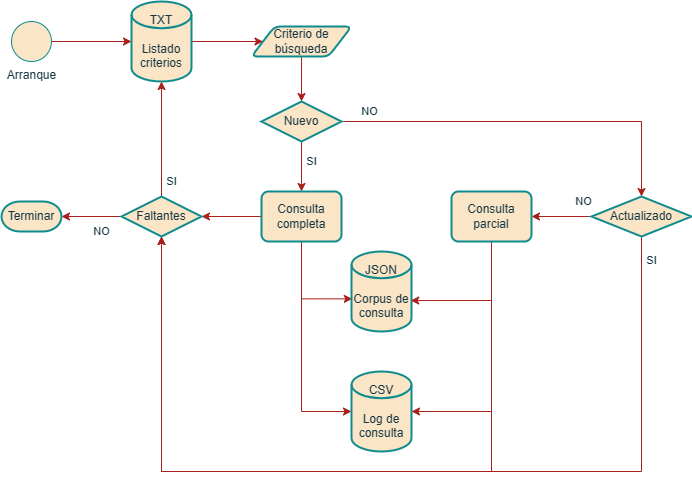

The diagram above was exported from draw.io. Its source (the exported page's mxGraphModel, read from the mxfile embedded in the PNG):
<mxGraphModel dx="1050" dy="541" grid="1" gridSize="10" guides="1" tooltips="1" connect="1" arrows="1" fold="1" page="1" pageScale="1" pageWidth="827" pageHeight="1169" math="0" shadow="0">
  <root>
    <mxCell id="WIyWlLk6GJQsqaUBKTNV-0" />
    <mxCell id="WIyWlLk6GJQsqaUBKTNV-1" parent="WIyWlLk6GJQsqaUBKTNV-0" />
    <mxCell id="QY0RpAaySQqKh20JzCL6-2" style="edgeStyle=orthogonalEdgeStyle;rounded=0;orthogonalLoop=1;jettySize=auto;html=1;entryX=0.5;entryY=0;entryDx=0;entryDy=0;entryPerimeter=0;strokeColor=#A8201A;fontColor=#143642;fillColor=#FAE5C7;" edge="1" parent="WIyWlLk6GJQsqaUBKTNV-1" source="QY0RpAaySQqKh20JzCL6-0" target="QY0RpAaySQqKh20JzCL6-1">
      <mxGeometry relative="1" as="geometry" />
    </mxCell>
    <mxCell id="QY0RpAaySQqKh20JzCL6-0" value="Criterio de búsqueda" style="shape=parallelogram;html=1;strokeWidth=2;perimeter=parallelogramPerimeter;whiteSpace=wrap;rounded=1;arcSize=12;size=0.23;strokeColor=#0F8B8D;fontColor=#143642;fillColor=#FAE5C7;" vertex="1" parent="WIyWlLk6GJQsqaUBKTNV-1">
      <mxGeometry x="290" y="55" width="100" height="30" as="geometry" />
    </mxCell>
    <mxCell id="QY0RpAaySQqKh20JzCL6-15" value="SI" style="edgeStyle=orthogonalEdgeStyle;rounded=0;orthogonalLoop=1;jettySize=auto;html=1;entryX=0.5;entryY=0;entryDx=0;entryDy=0;strokeColor=#A8201A;fontColor=#143642;fillColor=#FAE5C7;" edge="1" parent="WIyWlLk6GJQsqaUBKTNV-1" source="QY0RpAaySQqKh20JzCL6-1" target="QY0RpAaySQqKh20JzCL6-6">
      <mxGeometry x="-0.2" y="10" relative="1" as="geometry">
        <mxPoint as="offset" />
      </mxGeometry>
    </mxCell>
    <mxCell id="QY0RpAaySQqKh20JzCL6-19" value="NO" style="edgeStyle=orthogonalEdgeStyle;rounded=0;orthogonalLoop=1;jettySize=auto;html=1;entryX=0.5;entryY=0;entryDx=0;entryDy=0;entryPerimeter=0;strokeColor=#A8201A;fontColor=#143642;fillColor=#FAE5C7;" edge="1" parent="WIyWlLk6GJQsqaUBKTNV-1" source="QY0RpAaySQqKh20JzCL6-1" target="QY0RpAaySQqKh20JzCL6-18">
      <mxGeometry x="-0.85" y="10" relative="1" as="geometry">
        <mxPoint as="offset" />
      </mxGeometry>
    </mxCell>
    <mxCell id="QY0RpAaySQqKh20JzCL6-1" value="Nuevo" style="strokeWidth=2;html=1;shape=mxgraph.flowchart.decision;whiteSpace=wrap;strokeColor=#0F8B8D;fontColor=#143642;fillColor=#FAE5C7;" vertex="1" parent="WIyWlLk6GJQsqaUBKTNV-1">
      <mxGeometry x="300" y="130" width="80" height="40" as="geometry" />
    </mxCell>
    <mxCell id="QY0RpAaySQqKh20JzCL6-32" style="edgeStyle=orthogonalEdgeStyle;rounded=0;orthogonalLoop=1;jettySize=auto;html=1;entryX=1;entryY=0.5;entryDx=0;entryDy=0;entryPerimeter=0;strokeColor=#A8201A;fontColor=#143642;fillColor=#FAE5C7;" edge="1" parent="WIyWlLk6GJQsqaUBKTNV-1" source="QY0RpAaySQqKh20JzCL6-6" target="QY0RpAaySQqKh20JzCL6-26">
      <mxGeometry relative="1" as="geometry" />
    </mxCell>
    <mxCell id="QY0RpAaySQqKh20JzCL6-36" style="edgeStyle=orthogonalEdgeStyle;rounded=0;orthogonalLoop=1;jettySize=auto;html=1;entryX=0.013;entryY=0.592;entryDx=0;entryDy=0;entryPerimeter=0;strokeColor=#A8201A;fontColor=#143642;fillColor=#FAE5C7;" edge="1" parent="WIyWlLk6GJQsqaUBKTNV-1" source="QY0RpAaySQqKh20JzCL6-6" target="QY0RpAaySQqKh20JzCL6-30">
      <mxGeometry relative="1" as="geometry">
        <Array as="points">
          <mxPoint x="340" y="327" />
        </Array>
      </mxGeometry>
    </mxCell>
    <mxCell id="QY0RpAaySQqKh20JzCL6-38" style="edgeStyle=orthogonalEdgeStyle;rounded=0;orthogonalLoop=1;jettySize=auto;html=1;entryX=0;entryY=0.5;entryDx=0;entryDy=0;entryPerimeter=0;strokeColor=#A8201A;fontColor=#143642;fillColor=#FAE5C7;" edge="1" parent="WIyWlLk6GJQsqaUBKTNV-1" source="QY0RpAaySQqKh20JzCL6-6" target="QY0RpAaySQqKh20JzCL6-23">
      <mxGeometry relative="1" as="geometry">
        <Array as="points">
          <mxPoint x="340" y="440" />
        </Array>
      </mxGeometry>
    </mxCell>
    <mxCell id="QY0RpAaySQqKh20JzCL6-6" value="Consulta completa" style="rounded=1;whiteSpace=wrap;html=1;absoluteArcSize=1;arcSize=14;strokeWidth=2;strokeColor=#0F8B8D;fontColor=#143642;fillColor=#FAE5C7;" vertex="1" parent="WIyWlLk6GJQsqaUBKTNV-1">
      <mxGeometry x="300" y="220" width="80" height="50" as="geometry" />
    </mxCell>
    <mxCell id="QY0RpAaySQqKh20JzCL6-13" style="edgeStyle=orthogonalEdgeStyle;rounded=0;orthogonalLoop=1;jettySize=auto;html=1;entryX=0;entryY=0.5;entryDx=0;entryDy=0;strokeColor=#A8201A;fontColor=#143642;fillColor=#FAE5C7;" edge="1" parent="WIyWlLk6GJQsqaUBKTNV-1" source="QY0RpAaySQqKh20JzCL6-9" target="QY0RpAaySQqKh20JzCL6-0">
      <mxGeometry relative="1" as="geometry" />
    </mxCell>
    <mxCell id="QY0RpAaySQqKh20JzCL6-9" value="TXT&lt;br&gt;&lt;br&gt;Listado&lt;br&gt;criterios" style="strokeWidth=2;html=1;shape=mxgraph.flowchart.database;whiteSpace=wrap;strokeColor=#0F8B8D;fontColor=#143642;fillColor=#FAE5C7;" vertex="1" parent="WIyWlLk6GJQsqaUBKTNV-1">
      <mxGeometry x="170" y="30" width="60" height="80" as="geometry" />
    </mxCell>
    <mxCell id="QY0RpAaySQqKh20JzCL6-12" style="edgeStyle=orthogonalEdgeStyle;rounded=0;orthogonalLoop=1;jettySize=auto;html=1;entryX=0;entryY=0.5;entryDx=0;entryDy=0;entryPerimeter=0;strokeColor=#A8201A;fontColor=#143642;fillColor=#FAE5C7;" edge="1" parent="WIyWlLk6GJQsqaUBKTNV-1" source="QY0RpAaySQqKh20JzCL6-11" target="QY0RpAaySQqKh20JzCL6-9">
      <mxGeometry relative="1" as="geometry" />
    </mxCell>
    <mxCell id="QY0RpAaySQqKh20JzCL6-11" value="Arranque" style="verticalLabelPosition=bottom;verticalAlign=top;html=1;shape=mxgraph.flowchart.on-page_reference;strokeColor=#0F8B8D;fontColor=#143642;fillColor=#FAE5C7;" vertex="1" parent="WIyWlLk6GJQsqaUBKTNV-1">
      <mxGeometry x="50" y="50" width="40" height="40" as="geometry" />
    </mxCell>
    <mxCell id="QY0RpAaySQqKh20JzCL6-39" value="SI" style="edgeStyle=orthogonalEdgeStyle;rounded=0;orthogonalLoop=1;jettySize=auto;html=1;entryX=0.5;entryY=1;entryDx=0;entryDy=0;entryPerimeter=0;strokeColor=#A8201A;fontColor=#143642;fillColor=#FAE5C7;exitX=0.5;exitY=1;exitDx=0;exitDy=0;exitPerimeter=0;" edge="1" parent="WIyWlLk6GJQsqaUBKTNV-1" source="QY0RpAaySQqKh20JzCL6-18" target="QY0RpAaySQqKh20JzCL6-26">
      <mxGeometry x="-0.949" y="10" relative="1" as="geometry">
        <Array as="points">
          <mxPoint x="680" y="500" />
          <mxPoint x="200" y="500" />
        </Array>
        <mxPoint as="offset" />
      </mxGeometry>
    </mxCell>
    <mxCell id="QY0RpAaySQqKh20JzCL6-40" value="NO" style="edgeStyle=orthogonalEdgeStyle;rounded=0;orthogonalLoop=1;jettySize=auto;html=1;strokeColor=#A8201A;fontColor=#143642;fillColor=#FAE5C7;entryX=1;entryY=0.5;entryDx=0;entryDy=0;" edge="1" parent="WIyWlLk6GJQsqaUBKTNV-1" source="QY0RpAaySQqKh20JzCL6-18" target="QY0RpAaySQqKh20JzCL6-41">
      <mxGeometry x="-0.75" y="-15" relative="1" as="geometry">
        <mxPoint x="580" y="180" as="targetPoint" />
        <mxPoint as="offset" />
      </mxGeometry>
    </mxCell>
    <mxCell id="QY0RpAaySQqKh20JzCL6-18" value="Actualizado" style="strokeWidth=2;html=1;shape=mxgraph.flowchart.decision;whiteSpace=wrap;strokeColor=#0F8B8D;fontColor=#143642;fillColor=#FAE5C7;" vertex="1" parent="WIyWlLk6GJQsqaUBKTNV-1">
      <mxGeometry x="630" y="225" width="100" height="40" as="geometry" />
    </mxCell>
    <mxCell id="QY0RpAaySQqKh20JzCL6-23" value="CSV&lt;br&gt;&lt;br&gt;Log de&lt;br&gt;consulta" style="strokeWidth=2;html=1;shape=mxgraph.flowchart.database;whiteSpace=wrap;strokeColor=#0F8B8D;fontColor=#143642;fillColor=#FAE5C7;" vertex="1" parent="WIyWlLk6GJQsqaUBKTNV-1">
      <mxGeometry x="390" y="400" width="60" height="80" as="geometry" />
    </mxCell>
    <mxCell id="QY0RpAaySQqKh20JzCL6-27" value="SI" style="edgeStyle=orthogonalEdgeStyle;rounded=0;orthogonalLoop=1;jettySize=auto;html=1;entryX=0.5;entryY=1;entryDx=0;entryDy=0;entryPerimeter=0;strokeColor=#A8201A;fontColor=#143642;fillColor=#FAE5C7;" edge="1" parent="WIyWlLk6GJQsqaUBKTNV-1" source="QY0RpAaySQqKh20JzCL6-26" target="QY0RpAaySQqKh20JzCL6-9">
      <mxGeometry x="-0.7391" y="-10" relative="1" as="geometry">
        <mxPoint as="offset" />
      </mxGeometry>
    </mxCell>
    <mxCell id="QY0RpAaySQqKh20JzCL6-29" value="NO" style="edgeStyle=orthogonalEdgeStyle;rounded=0;orthogonalLoop=1;jettySize=auto;html=1;entryX=1;entryY=0.5;entryDx=0;entryDy=0;entryPerimeter=0;strokeColor=#A8201A;fontColor=#143642;fillColor=#FAE5C7;" edge="1" parent="WIyWlLk6GJQsqaUBKTNV-1" source="QY0RpAaySQqKh20JzCL6-26" target="QY0RpAaySQqKh20JzCL6-28">
      <mxGeometry x="-0.3333" y="15" relative="1" as="geometry">
        <mxPoint as="offset" />
      </mxGeometry>
    </mxCell>
    <mxCell id="QY0RpAaySQqKh20JzCL6-26" value="Faltantes" style="strokeWidth=2;html=1;shape=mxgraph.flowchart.decision;whiteSpace=wrap;strokeColor=#0F8B8D;fontColor=#143642;fillColor=#FAE5C7;" vertex="1" parent="WIyWlLk6GJQsqaUBKTNV-1">
      <mxGeometry x="160" y="225" width="80" height="40" as="geometry" />
    </mxCell>
    <mxCell id="QY0RpAaySQqKh20JzCL6-28" value="Terminar" style="strokeWidth=2;html=1;shape=mxgraph.flowchart.terminator;whiteSpace=wrap;strokeColor=#0F8B8D;fontColor=#143642;fillColor=#FAE5C7;" vertex="1" parent="WIyWlLk6GJQsqaUBKTNV-1">
      <mxGeometry x="40" y="230" width="60" height="30" as="geometry" />
    </mxCell>
    <mxCell id="QY0RpAaySQqKh20JzCL6-30" value="JSON&lt;br&gt;&lt;br&gt;Corpus de&lt;br&gt;consulta" style="strokeWidth=2;html=1;shape=mxgraph.flowchart.database;whiteSpace=wrap;strokeColor=#0F8B8D;fontColor=#143642;fillColor=#FAE5C7;" vertex="1" parent="WIyWlLk6GJQsqaUBKTNV-1">
      <mxGeometry x="390" y="280" width="60" height="80" as="geometry" />
    </mxCell>
    <mxCell id="QY0RpAaySQqKh20JzCL6-42" style="edgeStyle=orthogonalEdgeStyle;rounded=0;orthogonalLoop=1;jettySize=auto;html=1;entryX=0.987;entryY=0.613;entryDx=0;entryDy=0;entryPerimeter=0;strokeColor=#A8201A;fontColor=#143642;fillColor=#FAE5C7;" edge="1" parent="WIyWlLk6GJQsqaUBKTNV-1" source="QY0RpAaySQqKh20JzCL6-41" target="QY0RpAaySQqKh20JzCL6-30">
      <mxGeometry relative="1" as="geometry">
        <Array as="points">
          <mxPoint x="530" y="329" />
        </Array>
      </mxGeometry>
    </mxCell>
    <mxCell id="QY0RpAaySQqKh20JzCL6-43" style="edgeStyle=orthogonalEdgeStyle;rounded=0;orthogonalLoop=1;jettySize=auto;html=1;entryX=1;entryY=0.5;entryDx=0;entryDy=0;entryPerimeter=0;strokeColor=#A8201A;fontColor=#143642;fillColor=#FAE5C7;" edge="1" parent="WIyWlLk6GJQsqaUBKTNV-1" source="QY0RpAaySQqKh20JzCL6-41" target="QY0RpAaySQqKh20JzCL6-23">
      <mxGeometry relative="1" as="geometry">
        <Array as="points">
          <mxPoint x="530" y="440" />
        </Array>
      </mxGeometry>
    </mxCell>
    <mxCell id="QY0RpAaySQqKh20JzCL6-44" style="edgeStyle=orthogonalEdgeStyle;rounded=0;orthogonalLoop=1;jettySize=auto;html=1;entryX=0.5;entryY=1;entryDx=0;entryDy=0;entryPerimeter=0;strokeColor=#A8201A;fontColor=#143642;fillColor=#FAE5C7;" edge="1" parent="WIyWlLk6GJQsqaUBKTNV-1" source="QY0RpAaySQqKh20JzCL6-41" target="QY0RpAaySQqKh20JzCL6-26">
      <mxGeometry relative="1" as="geometry">
        <Array as="points">
          <mxPoint x="530" y="500" />
          <mxPoint x="200" y="500" />
        </Array>
      </mxGeometry>
    </mxCell>
    <mxCell id="QY0RpAaySQqKh20JzCL6-41" value="Consulta parcial" style="rounded=1;whiteSpace=wrap;html=1;absoluteArcSize=1;arcSize=14;strokeWidth=2;strokeColor=#0F8B8D;fontColor=#143642;fillColor=#FAE5C7;" vertex="1" parent="WIyWlLk6GJQsqaUBKTNV-1">
      <mxGeometry x="490" y="220" width="80" height="50" as="geometry" />
    </mxCell>
  </root>
</mxGraphModel>